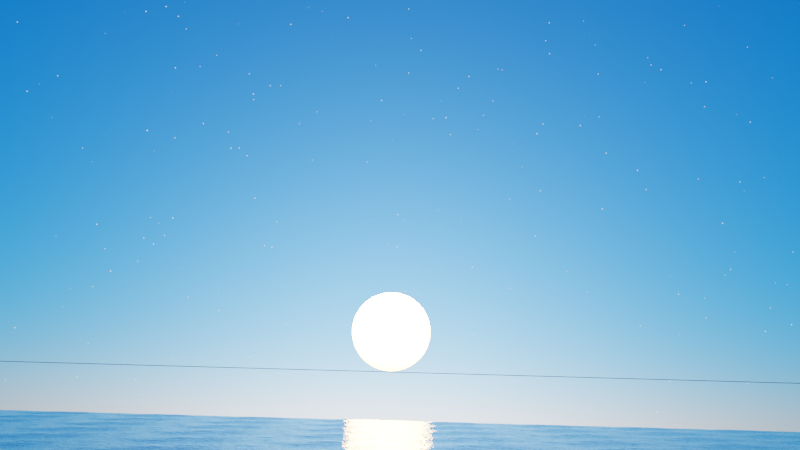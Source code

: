 # Source: sunset.blend  (saved by Blender 4.5.90; exported with 4.5.12 LTS)
import bpy
from mathutils import Matrix  # noqa: F401  (used for matrix-valued properties, if any)

bpy.ops.wm.read_factory_settings(use_empty=True)
scene = bpy.context.scene
scene.name = 'Scene'

# ---- collections
col_collection = bpy.data.collections.new('Collection'); scene.collection.children.link(col_collection)

# ---- materials (node trees are filled in below, after node groups)
mat_ant01_normalonly = bpy.data.materials.new('ant01_NormalOnly')
mat_landscape_normalonly = bpy.data.materials.new('Landscape_NormalOnly')

# ---- material node trees
mat_ant01_normalonly.use_nodes = True; mat_ant01_normalonly.node_tree.nodes.clear()
_N = mat_ant01_normalonly.node_tree.nodes; _L = mat_ant01_normalonly.node_tree.links
n0 = _N.new('ShaderNodeOutputMaterial'); n0.name = 'Material Output'; n0.location = (236, -95)
n1 = _N.new('ShaderNodeBsdfPrincipled'); n1.name = 'Principled BSDF'; n1.location = (-60, -92)
n1.width = 237
n1.distribution = 'GGX'
n1.subsurface_method = 'RANDOM_WALK_SKIN'
n1.inputs[2].default_value = 0.1185
n1.inputs[3].default_value = 1.45
n1.inputs[27].default_value = (0.0, 0.0, 0.0, 1.0)
n1.inputs[28].default_value = 1.0
n2 = _N.new('ShaderNodeTexCoord'); n2.name = 'Texture Coordinate'; n2.location = (-1089, -140)
n3 = _N.new('ShaderNodeTexNoise'); n3.name = 'Noise Texture'; n3.location = (-766, -147)
n4 = _N.new('ShaderNodeValToRGB'); n4.name = 'Color Ramp'; n4.location = (-460, -55)
while len(n4.color_ramp.elements) > 1: n4.color_ramp.elements.remove(n4.color_ramp.elements[-1])
n4.color_ramp.elements[0].position = 0.0; n4.color_ramp.elements[0].color = (0.05242, 0.03868, 0.02135, 1.0)
_e = n4.color_ramp.elements.new(1.0); _e.color = (1.0, 1.0, 1.0, 1.0)
_L.new(n1.outputs[0], n0.inputs[0])
_L.new(n2.outputs[3], n3.inputs[0])
_L.new(n3.outputs[0], n4.inputs[0])
_L.new(n4.outputs[0], n1.inputs[0])
_L.new(n3.outputs[0], n1.inputs[5])
n0.is_active_output = True
mat_landscape_normalonly.use_nodes = True; mat_landscape_normalonly.node_tree.nodes.clear()
_N = mat_landscape_normalonly.node_tree.nodes; _L = mat_landscape_normalonly.node_tree.links
n0 = _N.new('ShaderNodeOutputMaterial'); n0.name = 'Material Output'; n0.location = (236, -95)
n1 = _N.new('ShaderNodeBsdfPrincipled'); n1.name = 'Principled BSDF'; n1.location = (-222, 93)
n1.distribution = 'GGX'
n1.subsurface_method = 'RANDOM_WALK_SKIN'
n1.inputs[0].default_value = (0.0, 0.0, 0.0, 1.0)
n1.inputs[2].default_value = 0.0
n1.inputs[3].default_value = 1.45
n1.inputs[10].default_value = 7.55
n1.inputs[12].default_value = 0.7409
n1.inputs[27].default_value = (0.0, 0.0, 0.0, 1.0)
n1.inputs[28].default_value = 1.0
n2 = _N.new('ShaderNodeTexCoord'); n2.name = 'Texture Coordinate'; n2.location = (-941, -30)
n3 = _N.new('ShaderNodeMapping'); n3.name = 'Mapping'; n3.location = (-682, 33)
n4 = _N.new('ShaderNodeTexNoise'); n4.name = 'Noise Texture'; n4.location = (-475, 4)
n4.inputs[2].default_value = 0.5
n4.inputs[3].default_value = 15.0
n5 = _N.new('ShaderNodeBump'); n5.name = 'Bump'; n5.location = (-475, -383)
n5.inputs[0].default_value = 0.06
n5.inputs[1].default_value = 1.0
n5.inputs[2].default_value = 1.0
_L.new(n1.outputs[0], n0.inputs[0])
_L.new(n3.outputs[0], n4.inputs[0])
_L.new(n2.outputs[3], n3.inputs[0])
_L.new(n4.outputs[0], n5.inputs[3])
_L.new(n5.outputs[0], n1.inputs[5])
n0.is_active_output = True

# ---- world
world_world = bpy.data.worlds.new('World'); scene.world = world_world
world_world.use_nodes = True; world_world.node_tree.nodes.clear()
_N = world_world.node_tree.nodes; _L = world_world.node_tree.links
n0 = _N.new('ShaderNodeOutputWorld'); n0.name = 'World Output'; n0.location = (200, 100)
n1 = _N.new('ShaderNodeBackground'); n1.name = 'Background'; n1.location = (-121, 0)
n1.inputs[1].default_value = 0.3
n2 = _N.new('ShaderNodeTexSky'); n2.name = 'Sky Texture'; n2.location = (-458, 7)
n2.width = 189
n2.sun_size = 0.06981
n2.sun_intensity = 0.03
n2.sun_elevation = 0.08727
n2.altitude = 0.2
n2.air_density = 0.9533
n2.dust_density = 0.6699
n2.ozone_density = 10.0
n3 = _N.new('ShaderNodeTexVoronoi'); n3.name = 'Voronoi Texture'; n3.location = (-748, 124)
n3.inputs[2].default_value = 100.0
n3.inputs[3].default_value = 0.05
n4 = _N.new('ShaderNodeValToRGB'); n4.name = 'Color Ramp'; n4.location = (-283, 225)
while len(n4.color_ramp.elements) > 1: n4.color_ramp.elements.remove(n4.color_ramp.elements[-1])
n4.color_ramp.elements[0].position = 0.02273; n4.color_ramp.elements[0].color = (1.0, 1.0, 1.0, 1.0)
_e = n4.color_ramp.elements.new(0.06364); _e.color = (0.0, 0.0, 0.0, 1.0)
n5 = _N.new('ShaderNodeMixShader'); n5.name = 'Mix Shader'; n5.location = (79, -23)
n6 = _N.new('ShaderNodeBackground'); n6.name = 'Background.001'; n6.location = (-148, -143)
n6.inputs[1].default_value = 3.0
_L.new(n2.outputs[0], n1.inputs[0])
_L.new(n3.outputs[0], n4.inputs[0])
_L.new(n5.outputs[0], n0.inputs[0])
_L.new(n1.outputs[0], n5.inputs[1])
_L.new(n4.outputs[0], n5.inputs[0])
_L.new(n6.outputs[0], n5.inputs[2])
n0.is_active_output = True
world_world.color = (0.05088, 0.05088, 0.05088)
world_world.sun_shadow_jitter_overblur = 0.0

# ---- cameras
cam_camera_001 = bpy.data.cameras.new('Camera.001')

# ---- meshes
me_landscape_001 = bpy.data.meshes.new('Landscape.001')
me_landscape_001.from_pydata([(-8.5, -1.0, 0.0), (-8.5, 1.0, 0.0), (-6.375, -1.0, 0.0), (-6.375, 1.0, 0.0), (-4.25, -1.0, 0.0), (-4.25, 1.0, 0.0), (-2.125, -1.0, 0.0), (-2.125, 1.0, 0.0), (0.0, -1.0, 0.0), (0.0, 1.0, 0.0), (2.125, -1.0, 0.0), (2.125, 1.0, 0.0), (4.25, -1.0, 0.0), (4.25, 1.0, 0.0), (6.375, -1.0, 0.0), (6.375, 1.0, 0.0), (8.5, -1.0, 0.0), (8.5, 1.0, 0.0)], [], [(1, 0, 2, 3), (3, 2, 4, 5), (5, 4, 6, 7), (7, 6, 8, 9), (9, 8, 10, 11), (11, 10, 12, 13), (13, 12, 14, 15), (15, 14, 16, 17)])
me_landscape_001.polygons.foreach_set('use_smooth', [True] * 8)
_uv = me_landscape_001.uv_layers.new(name='Float2')
_uv.uv.foreach_set('vector', [0.0, 1.0, 0.0, 0.0, 0.125, 0.0, 0.125, 1.0, 0.125, 1.0, 0.125, 0.0, 0.25, 0.0, 0.25, 1.0, 0.25, 1.0, 0.25, 0.0, 0.375, 0.0, 0.375, 1.0, 0.375, 1.0, 0.375, 0.0, 0.5, 0.0, 0.5, 1.0, 0.5, 1.0, 0.5, 0.0, 0.625, 0.0, 0.625, 1.0, 0.625, 1.0, 0.625, 0.0, 0.75, 0.0, 0.75, 1.0, 0.75, 1.0, 0.75, 0.0, 0.875, 0.0, 0.875, 1.0, 0.875, 1.0, 0.875, 0.0, 1.0, 0.0, 1.0, 1.0])
me_landscape_001.materials.append(mat_ant01_normalonly)
me_landscape_001.update()
me_plane = bpy.data.meshes.new('Plane')
me_plane.from_pydata([(-1.0, -1.0, 0.0), (1.0, -1.0, 0.0), (-1.0, 1.0, 0.0), (1.0, 1.0, 0.0)], [], [(0, 1, 3, 2)])
_uv = me_plane.uv_layers.new(name='UVMap')
_uv.uv.foreach_set('vector', [0.0, 0.0, 1.0, 0.0, 1.0, 1.0, 0.0, 1.0])
me_plane.materials.append(mat_landscape_normalonly)
me_plane.update()

# ---- objects
ob_camera = bpy.data.objects.new('Camera', cam_camera_001)
ob_landscape = bpy.data.objects.new('Landscape', me_landscape_001)
ob_plane = bpy.data.objects.new('Plane', me_plane)

# ---- transforms, parenting, visibility, modifiers, constraints
ob_camera.location = (-0.5814, -19.88, 0.4075)
ob_camera.rotation_euler = (1.754, -0.02701, -0.01023)
ob_landscape.location = (-0.3146, -0.1818, 0.4197)
ob_landscape.rotation_euler = (0.04631, -0.0, 0.0)
_m = ob_landscape.modifiers.new('ANTSubsurf', 'SUBSURF')
_m.subdivision_type = 'SIMPLE'
_m.levels = 7
_m.render_levels = 8
_m = ob_landscape.modifiers.new('ANTDisplace', 'DISPLACE')
_m.mid_level = 0.0
_m.direction = 'Z'
_m.texture_coords = 'UV'
ob_plane.location = (-15.55, -10.41, -0.9104)
ob_plane.rotation_euler = (0.04631, -0.0, 0.0)
ob_plane.scale = (0.07806, 0.07806, 0.07806)
_m = ob_plane.modifiers.new('Ocean', 'OCEAN')
_m.repeat_x = 9
_m.repeat_y = 10
_m.resolution = 10
_m.viewport_resolution = 10
_m.wave_scale_min = 0.0
_m.wave_scale = 0.2
_m.time = 0.99

# ---- collection membership
col_collection.objects.link(ob_camera)
col_collection.objects.link(ob_landscape)
col_collection.objects.link(ob_plane)

# ---- scene / render settings (as saved in the file)
scene.camera = ob_camera
scene.frame_start = 1; scene.frame_end = 250; scene.frame_set(1)
scene.render.engine = 'CYCLES'
scene.render.use_border = True
scene.view_settings.look = 'High Contrast'
scene.view_settings.view_transform = 'Filmic'
bpy.context.view_layer.update()
